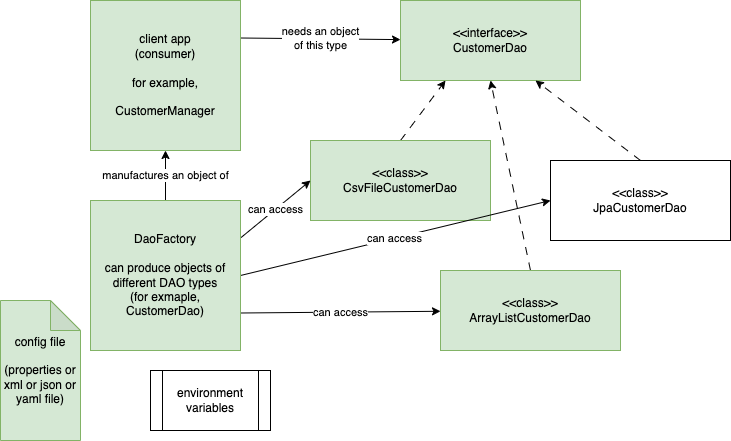

The diagram above was exported from draw.io. Its source (the exported page's mxGraphModel, read from the mxfile embedded in the PNG):
<mxGraphModel dx="747" dy="476" grid="1" gridSize="10" guides="1" tooltips="1" connect="1" arrows="1" fold="1" page="1" pageScale="1" pageWidth="827" pageHeight="1169" math="0" shadow="0">
  <root>
    <mxCell id="0" />
    <mxCell id="1" parent="0" />
    <mxCell id="5" value="needs an object&lt;br&gt;of this type" style="edgeStyle=none;html=1;exitX=1;exitY=0.25;exitDx=0;exitDy=0;" edge="1" parent="1" source="2" target="3">
      <mxGeometry relative="1" as="geometry" />
    </mxCell>
    <mxCell id="2" value="client app&lt;br&gt;(consumer)&lt;br&gt;&lt;br&gt;for example,&lt;br&gt;&lt;br&gt;CustomerManager" style="rounded=0;whiteSpace=wrap;html=1;fillColor=#d5e8d4;strokeColor=#82b366;" vertex="1" parent="1">
      <mxGeometry x="160" y="100" width="150" height="150" as="geometry" />
    </mxCell>
    <mxCell id="3" value="&amp;lt;&amp;lt;interface&amp;gt;&amp;gt;&lt;br&gt;CustomerDao" style="rounded=0;whiteSpace=wrap;html=1;fillColor=#d5e8d4;strokeColor=#82b366;" vertex="1" parent="1">
      <mxGeometry x="470" y="100" width="180" height="80" as="geometry" />
    </mxCell>
    <mxCell id="9" style="edgeStyle=none;html=1;exitX=0.5;exitY=0;exitDx=0;exitDy=0;entryX=0.25;entryY=1;entryDx=0;entryDy=0;dashed=1;dashPattern=8 8;" edge="1" parent="1" source="6" target="3">
      <mxGeometry relative="1" as="geometry" />
    </mxCell>
    <mxCell id="6" value="&amp;lt;&amp;lt;class&amp;gt;&amp;gt;&lt;br&gt;CsvFileCustomerDao" style="rounded=0;whiteSpace=wrap;html=1;fillColor=#d5e8d4;strokeColor=#82b366;" vertex="1" parent="1">
      <mxGeometry x="380" y="240" width="180" height="80" as="geometry" />
    </mxCell>
    <mxCell id="10" style="edgeStyle=none;html=1;exitX=0.5;exitY=0;exitDx=0;exitDy=0;entryX=0.5;entryY=1;entryDx=0;entryDy=0;dashed=1;dashPattern=8 8;" edge="1" parent="1" source="7" target="3">
      <mxGeometry relative="1" as="geometry" />
    </mxCell>
    <mxCell id="7" value="&amp;lt;&amp;lt;class&amp;gt;&amp;gt;&lt;br&gt;ArrayListCustomerDao" style="rounded=0;whiteSpace=wrap;html=1;fillColor=#d5e8d4;strokeColor=#82b366;" vertex="1" parent="1">
      <mxGeometry x="510" y="370" width="180" height="80" as="geometry" />
    </mxCell>
    <mxCell id="11" style="edgeStyle=none;html=1;exitX=0.5;exitY=0;exitDx=0;exitDy=0;entryX=0.75;entryY=1;entryDx=0;entryDy=0;dashed=1;dashPattern=8 8;" edge="1" parent="1" source="8" target="3">
      <mxGeometry relative="1" as="geometry" />
    </mxCell>
    <mxCell id="8" value="&amp;lt;&amp;lt;class&amp;gt;&amp;gt;&lt;br&gt;JpaCustomerDao" style="rounded=0;whiteSpace=wrap;html=1;" vertex="1" parent="1">
      <mxGeometry x="620" y="260" width="180" height="80" as="geometry" />
    </mxCell>
    <mxCell id="19" value="manufactures an object of" style="edgeStyle=none;html=1;exitX=0.5;exitY=0;exitDx=0;exitDy=0;entryX=0.5;entryY=1;entryDx=0;entryDy=0;" edge="1" parent="1" source="15" target="2">
      <mxGeometry relative="1" as="geometry" />
    </mxCell>
    <mxCell id="20" value="can access" style="edgeStyle=none;html=1;exitX=1;exitY=0.25;exitDx=0;exitDy=0;entryX=0;entryY=0.5;entryDx=0;entryDy=0;" edge="1" parent="1" source="15" target="6">
      <mxGeometry relative="1" as="geometry" />
    </mxCell>
    <mxCell id="21" value="can access" style="edgeStyle=none;html=1;exitX=1;exitY=0.5;exitDx=0;exitDy=0;entryX=0;entryY=0.5;entryDx=0;entryDy=0;" edge="1" parent="1" source="15" target="8">
      <mxGeometry relative="1" as="geometry" />
    </mxCell>
    <mxCell id="22" value="can access" style="edgeStyle=none;html=1;exitX=1;exitY=0.75;exitDx=0;exitDy=0;" edge="1" parent="1" source="15" target="7">
      <mxGeometry relative="1" as="geometry" />
    </mxCell>
    <mxCell id="15" value="DaoFactory&lt;br&gt;&lt;br&gt;can produce objects of different DAO types&lt;br&gt;(for exmaple, CustomerDao)" style="rounded=0;whiteSpace=wrap;html=1;fillColor=#d5e8d4;strokeColor=#82b366;" vertex="1" parent="1">
      <mxGeometry x="160" y="300" width="150" height="150" as="geometry" />
    </mxCell>
    <mxCell id="23" value="config file&lt;br&gt;&lt;br&gt;(properties or xml or json or yaml file)" style="shape=note;whiteSpace=wrap;html=1;backgroundOutline=1;darkOpacity=0.05;fillColor=#d5e8d4;strokeColor=#82b366;" vertex="1" parent="1">
      <mxGeometry x="70" y="400" width="80" height="140" as="geometry" />
    </mxCell>
    <mxCell id="24" value="environment&lt;br&gt;variables" style="shape=process;whiteSpace=wrap;html=1;backgroundOutline=1;" vertex="1" parent="1">
      <mxGeometry x="220" y="470" width="120" height="60" as="geometry" />
    </mxCell>
  </root>
</mxGraphModel>